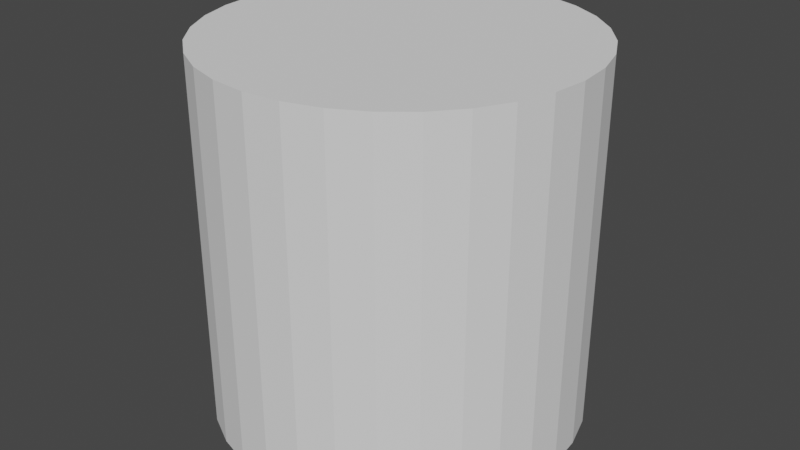 # Source: untitle22.blend  (saved by Blender 2.92.15; exported with 4.5.12 LTS)
import bpy
from mathutils import Matrix  # noqa: F401  (used for matrix-valued properties, if any)

bpy.ops.wm.read_factory_settings(use_empty=True)
scene = bpy.context.scene
scene.name = 'Scene'

# ---- world
world_world = bpy.data.worlds.new('World'); scene.world = world_world
world_world.use_nodes = True; world_world.node_tree.nodes.clear()
_N = world_world.node_tree.nodes; _L = world_world.node_tree.links
n0 = _N.new('ShaderNodeOutputWorld'); n0.name = 'World Output'; n0.location = (300, 300)
n1 = _N.new('ShaderNodeBackground'); n1.name = 'Background'; n1.location = (10, 300)
n1.inputs[0].default_value = (0.05088, 0.05088, 0.05088, 1.0)
_L.new(n1.outputs[0], n0.inputs[0])
n0.is_active_output = True
world_world.color = (0.05088, 0.05088, 0.05088)
world_world.use_sun_shadow = False
world_world.sun_shadow_jitter_overblur = 0.0

# ---- meshes
me_cylinder = bpy.data.meshes.new('Cylinder')
me_cylinder.from_pydata([(0.0, 1.0, -1.0), (0.0, 1.0, 1.0), (0.1951, 0.9808, -1.0), (0.1951, 0.9808, 1.0), (0.3827, 0.9239, -1.0), (0.3827, 0.9239, 1.0), (0.5556, 0.8315, -1.0), (0.5556, 0.8315, 1.0), (0.7071, 0.7071, -1.0), (0.7071, 0.7071, 1.0), (0.8315, 0.5556, -1.0), (0.8315, 0.5556, 1.0), (0.9239, 0.3827, -1.0), (0.9239, 0.3827, 1.0), (0.9808, 0.1951, -1.0), (0.9808, 0.1951, 1.0), (1.0, 7.55e-08, -1.0), (1.0, 7.55e-08, 1.0), (0.9808, -0.1951, -1.0), (0.9808, -0.1951, 1.0), (0.9239, -0.3827, -1.0), (0.9239, -0.3827, 1.0), (0.8315, -0.5556, -1.0), (0.8315, -0.5556, 1.0), (0.7071, -0.7071, -1.0), (0.7071, -0.7071, 1.0), (0.5556, -0.8315, -1.0), (0.5556, -0.8315, 1.0), (0.3827, -0.9239, -1.0), (0.3827, -0.9239, 1.0), (0.1951, -0.9808, -1.0), (0.1951, -0.9808, 1.0), (-3.258e-07, -1.0, -1.0), (-3.258e-07, -1.0, 1.0), (-0.1951, -0.9808, -1.0), (-0.1951, -0.9808, 1.0), (-0.3827, -0.9239, -1.0), (-0.3827, -0.9239, 1.0), (-0.5556, -0.8315, -1.0), (-0.5556, -0.8315, 1.0), (-0.7071, -0.7071, -1.0), (-0.7071, -0.7071, 1.0), (-0.8315, -0.5556, -1.0), (-0.8315, -0.5556, 1.0), (-0.9239, -0.3827, -1.0), (-0.9239, -0.3827, 1.0), (-0.9808, -0.1951, -1.0), (-0.9808, -0.1951, 1.0), (-1.0, 9.656e-07, -1.0), (-1.0, 9.656e-07, 1.0), (-0.9808, 0.1951, -1.0), (-0.9808, 0.1951, 1.0), (-0.9239, 0.3827, -1.0), (-0.9239, 0.3827, 1.0), (-0.8315, 0.5556, -1.0), (-0.8315, 0.5556, 1.0), (-0.7071, 0.7071, -1.0), (-0.7071, 0.7071, 1.0), (-0.5556, 0.8315, -1.0), (-0.5556, 0.8315, 1.0), (-0.3827, 0.9239, -1.0), (-0.3827, 0.9239, 1.0), (-0.1951, 0.9808, -1.0), (-0.1951, 0.9808, 1.0)], [], [(0, 1, 3, 2), (2, 3, 5, 4), (4, 5, 7, 6), (6, 7, 9, 8), (8, 9, 11, 10), (10, 11, 13, 12), (12, 13, 15, 14), (14, 15, 17, 16), (16, 17, 19, 18), (18, 19, 21, 20), (20, 21, 23, 22), (22, 23, 25, 24), (24, 25, 27, 26), (26, 27, 29, 28), (28, 29, 31, 30), (30, 31, 33, 32), (32, 33, 35, 34), (34, 35, 37, 36), (36, 37, 39, 38), (38, 39, 41, 40), (40, 41, 43, 42), (42, 43, 45, 44), (44, 45, 47, 46), (46, 47, 49, 48), (48, 49, 51, 50), (50, 51, 53, 52), (52, 53, 55, 54), (54, 55, 57, 56), (56, 57, 59, 58), (58, 59, 61, 60), (3, 1, 63, 61, 59, 57, 55, 53, 51, 49, 47, 45, 43, 41, 39, 37, 35, 33, 31, 29, 27, 25, 23, 21, 19, 17, 15, 13, 11, 9, 7, 5), (60, 61, 63, 62), (62, 63, 1, 0), (0, 2, 4, 6, 8, 10, 12, 14, 16, 18, 20, 22, 24, 26, 28, 30, 32, 34, 36, 38, 40, 42, 44, 46, 48, 50, 52, 54, 56, 58, 60, 62)])
_uv = me_cylinder.uv_layers.new(name='UVMap')
_uv.uv.foreach_set('vector', [1.0, 0.5, 1.0, 1.0, 0.9688, 1.0, 0.9688, 0.5, 0.9688, 0.5, 0.9688, 1.0, 0.9375, 1.0, 0.9375, 0.5, 0.9375, 0.5, 0.9375, 1.0, 0.9062, 1.0, 0.9062, 0.5, 0.9062, 0.5, 0.9062, 1.0, 0.875, 1.0, 0.875, 0.5, 0.875, 0.5, 0.875, 1.0, 0.8438, 1.0, 0.8438, 0.5, 0.8438, 0.5, 0.8438, 1.0, 0.8125, 1.0, 0.8125, 0.5, 0.8125, 0.5, 0.8125, 1.0, 0.7812, 1.0, 0.7812, 0.5, 0.7812, 0.5, 0.7812, 1.0, 0.75, 1.0, 0.75, 0.5, 0.75, 0.5, 0.75, 1.0, 0.7188, 1.0, 0.7188, 0.5, 0.7188, 0.5, 0.7188, 1.0, 0.6875, 1.0, 0.6875, 0.5, 0.6875, 0.5, 0.6875, 1.0, 0.6562, 1.0, 0.6562, 0.5, 0.6562, 0.5, 0.6562, 1.0, 0.625, 1.0, 0.625, 0.5, 0.625, 0.5, 0.625, 1.0, 0.5938, 1.0, 0.5938, 0.5, 0.5938, 0.5, 0.5938, 1.0, 0.5625, 1.0, 0.5625, 0.5, 0.5625, 0.5, 0.5625, 1.0, 0.5312, 1.0, 0.5312, 0.5, 0.5312, 0.5, 0.5312, 1.0, 0.5, 1.0, 0.5, 0.5, 0.5, 0.5, 0.5, 1.0, 0.4688, 1.0, 0.4688, 0.5, 0.4688, 0.5, 0.4688, 1.0, 0.4375, 1.0, 0.4375, 0.5, 0.4375, 0.5, 0.4375, 1.0, 0.4062, 1.0, 0.4062, 0.5, 0.4062, 0.5, 0.4062, 1.0, 0.375, 1.0, 0.375, 0.5, 0.375, 0.5, 0.375, 1.0, 0.3438, 1.0, 0.3438, 0.5, 0.3438, 0.5, 0.3438, 1.0, 0.3125, 1.0, 0.3125, 0.5, 0.3125, 0.5, 0.3125, 1.0, 0.2812, 1.0, 0.2812, 0.5, 0.2812, 0.5, 0.2812, 1.0, 0.25, 1.0, 0.25, 0.5, 0.25, 0.5, 0.25, 1.0, 0.2188, 1.0, 0.2188, 0.5, 0.2188, 0.5, 0.2188, 1.0, 0.1875, 1.0, 0.1875, 0.5, 0.1875, 0.5, 0.1875, 1.0, 0.1562, 1.0, 0.1562, 0.5, 0.1562, 0.5, 0.1562, 1.0, 0.125, 1.0, 0.125, 0.5, 0.125, 0.5, 0.125, 1.0, 0.09375, 1.0, 0.09375, 0.5, 0.09375, 0.5, 0.09375, 1.0, 0.0625, 1.0, 0.0625, 0.5, 0.2968, 0.4854, 0.25, 0.49, 0.2032, 0.4854, 0.1582, 0.4717, 0.1167, 0.4496, 0.08029, 0.4197, 0.05045, 0.3833, 0.02827, 0.3418, 0.01461, 0.2968, 0.01, 0.25, 0.01461, 0.2032, 0.02827, 0.1582, 0.05045, 0.1167, 0.08029, 0.08029, 0.1167, 0.05045, 0.1582, 0.02827, 0.2032, 0.01461, 0.25, 0.01, 0.2968, 0.01461, 0.3418, 0.02827, 0.3833, 0.05045, 0.4197, 0.08029, 0.4496, 0.1167, 0.4717, 0.1582, 0.4854, 0.2032, 0.49, 0.25, 0.4854, 0.2968, 0.4717, 0.3418, 0.4496, 0.3833, 0.4197, 0.4197, 0.3833, 0.4496, 0.3418, 0.4717, 0.0625, 0.5, 0.0625, 1.0, 0.03125, 1.0, 0.03125, 0.5, 0.03125, 0.5, 0.03125, 1.0, 0.0, 1.0, 0.0, 0.5, 0.75, 0.49, 0.7968, 0.4854, 0.8418, 0.4717, 0.8833, 0.4496, 0.9197, 0.4197, 0.9496, 0.3833, 0.9717, 0.3418, 0.9854, 0.2968, 0.99, 0.25, 0.9854, 0.2032, 0.9717, 0.1582, 0.9496, 0.1167, 0.9197, 0.08029, 0.8833, 0.05045, 0.8418, 0.02827, 0.7968, 0.01461, 0.75, 0.01, 0.7032, 0.01461, 0.6582, 0.02827, 0.6167, 0.05045, 0.5803, 0.08029, 0.5504, 0.1167, 0.5283, 0.1582, 0.5146, 0.2032, 0.51, 0.25, 0.5146, 0.2968, 0.5283, 0.3418, 0.5504, 0.3833, 0.5803, 0.4197, 0.6167, 0.4496, 0.6582, 0.4717, 0.7032, 0.4854])
me_cylinder.use_remesh_fix_poles = True
me_cylinder.use_remesh_preserve_attributes = False
me_cylinder.use_mirror_vertex_groups = False
me_cylinder.update()

# ---- objects
ob_cylinder = bpy.data.objects.new('Cylinder', me_cylinder)

# ---- transforms, parenting, visibility, modifiers, constraints
ob_cylinder.location = (0.04434, 0.1123, -0.09245)
ob_cylinder.lineart.crease_threshold = 0.0

# ---- collection membership
scene.collection.objects.link(ob_cylinder)

# ---- scene / render settings (as saved in the file)
scene.frame_start = 1; scene.frame_end = 250; scene.frame_set(2)
scene.render.engine = 'BLENDER_EEVEE_NEXT'
scene.cycles.use_denoising = False
scene.cycles.samples = 128
scene.cycles.sampling_pattern = 'TABULATED_SOBOL'
scene.cycles.use_adaptive_sampling = False
scene.cycles.use_light_tree = False
scene.view_settings.view_transform = 'Filmic'
scene.unit_settings.scale_length = 0.001
bpy.context.view_layer.update()

# ---- added for rendering (the .blend has no active camera and no usable light): camera, sun
cam_auto = bpy.data.cameras.new('AutoCamera')
cam_auto.lens = 50.0
cam_auto.sensor_width = 36.0
cam_auto.clip_end = 1000.0
ob_auto_camera = bpy.data.objects.new('AutoCamera', cam_auto)
scene.collection.objects.link(ob_auto_camera)
ob_auto_camera.location = (3.24941, -3.73378, 2.4716)
ob_auto_camera.rotation_euler = (1.09748, -7.21219e-08, 0.694738)
scene.camera = ob_auto_camera
light_auto_sun = bpy.data.lights.new('AutoSun', 'SUN')
light_auto_sun.energy = 3.0
light_auto_sun.angle = 0.0523599
ob_auto_sun = bpy.data.objects.new('AutoSun', light_auto_sun)
scene.collection.objects.link(ob_auto_sun)
ob_auto_sun.rotation_euler = (0.872665, 0.174533, 0.523599)
bpy.context.view_layer.update()
